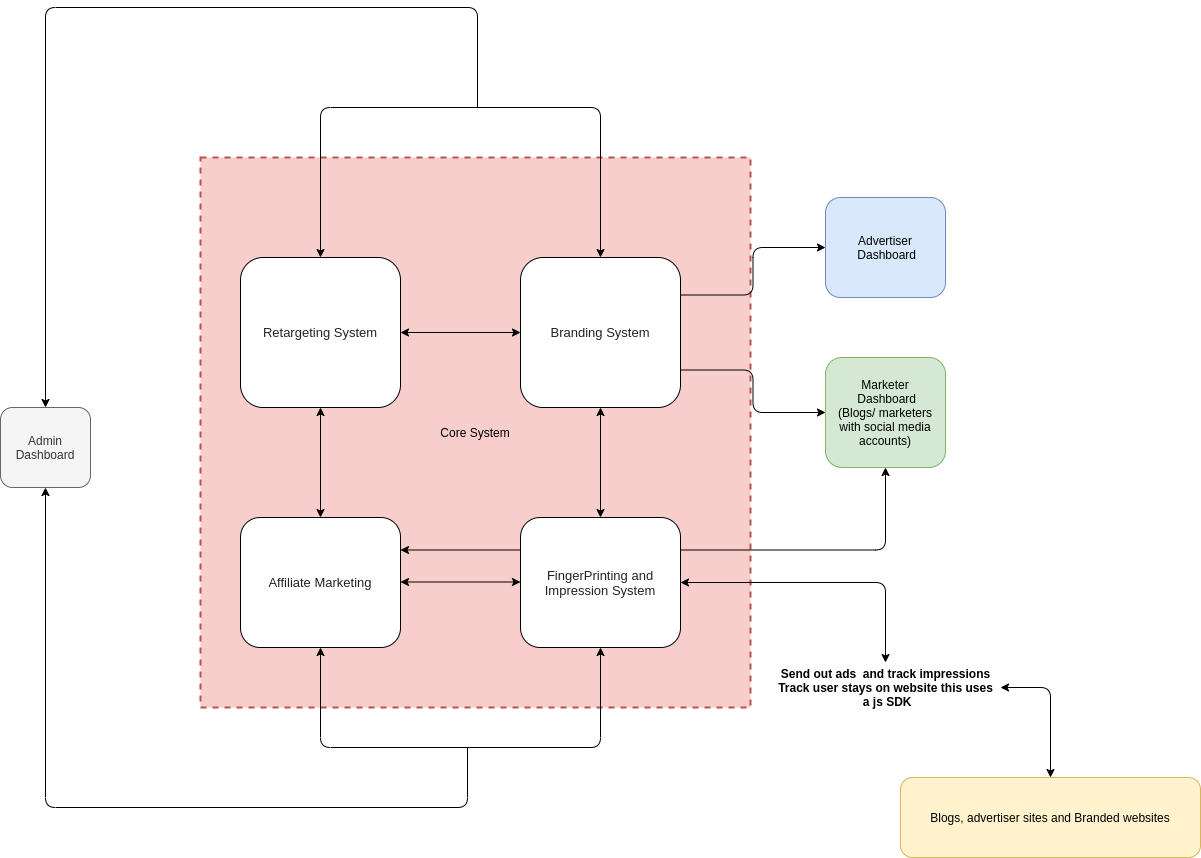

The diagram above was exported from draw.io. Its source (the exported page's mxGraphModel, read from the mxfile embedded in the PNG):
<mxGraphModel dx="2591" dy="1596" grid="1" gridSize="10" guides="1" tooltips="1" connect="1" arrows="1" fold="1" page="1" pageScale="1" pageWidth="1169" pageHeight="827" math="0" shadow="0">
  <root>
    <mxCell id="WIyWlLk6GJQsqaUBKTNV-0" />
    <mxCell id="WIyWlLk6GJQsqaUBKTNV-1" parent="WIyWlLk6GJQsqaUBKTNV-0" />
    <mxCell id="afGzrFN_rRlltdxm77eH-33" value="Core System" style="whiteSpace=wrap;html=1;aspect=fixed;fillColor=#f8cecc;strokeColor=#b85450;dashed=1;strokeWidth=2;" vertex="1" parent="WIyWlLk6GJQsqaUBKTNV-1">
      <mxGeometry x="120" y="30" width="550" height="550" as="geometry" />
    </mxCell>
    <mxCell id="afGzrFN_rRlltdxm77eH-32" value="" style="endArrow=classic;startArrow=classic;html=1;entryX=0.5;entryY=1;entryDx=0;entryDy=0;exitX=1;exitY=0.25;exitDx=0;exitDy=0;edgeStyle=orthogonalEdgeStyle;" edge="1" parent="WIyWlLk6GJQsqaUBKTNV-1" source="kzq_hvhsUAdyWcjWOBjx-9" target="afGzrFN_rRlltdxm77eH-24">
      <mxGeometry width="50" height="50" relative="1" as="geometry">
        <mxPoint x="360" y="430" as="sourcePoint" />
        <mxPoint x="410" y="380" as="targetPoint" />
      </mxGeometry>
    </mxCell>
    <mxCell id="WIyWlLk6GJQsqaUBKTNV-3" value="&lt;span style=&quot;color: rgb(34 , 34 , 34) ; font-family: &amp;#34;arial&amp;#34; , &amp;#34;helvetica&amp;#34; , sans-serif ; font-size: small ; background-color: rgb(255 , 255 , 255)&quot;&gt;Retargeting System&lt;/span&gt;" style="rounded=1;whiteSpace=wrap;html=1;fontSize=12;glass=0;strokeWidth=1;shadow=0;" parent="WIyWlLk6GJQsqaUBKTNV-1" vertex="1">
      <mxGeometry x="160" y="130" width="160" height="150" as="geometry" />
    </mxCell>
    <mxCell id="kzq_hvhsUAdyWcjWOBjx-2" value="&lt;span style=&quot;color: rgb(34 , 34 , 34) ; font-family: &amp;#34;arial&amp;#34; , &amp;#34;helvetica&amp;#34; , sans-serif ; font-size: small ; background-color: rgb(255 , 255 , 255)&quot;&gt;FingerPrinting and Impression System&lt;/span&gt;" style="rounded=1;whiteSpace=wrap;html=1;fontSize=12;glass=0;strokeWidth=1;shadow=0;gradientColor=none;" parent="WIyWlLk6GJQsqaUBKTNV-1" vertex="1">
      <mxGeometry x="440" y="390" width="160" height="130" as="geometry" />
    </mxCell>
    <mxCell id="kzq_hvhsUAdyWcjWOBjx-3" value="&lt;span style=&quot;color: rgb(34 , 34 , 34) ; font-family: &amp;#34;arial&amp;#34; , &amp;#34;helvetica&amp;#34; , sans-serif ; font-size: small ; background-color: rgb(255 , 255 , 255)&quot;&gt;Branding System&lt;/span&gt;" style="rounded=1;whiteSpace=wrap;html=1;fontSize=12;glass=0;strokeWidth=1;shadow=0;gradientColor=none;" parent="WIyWlLk6GJQsqaUBKTNV-1" vertex="1">
      <mxGeometry x="440" y="130" width="160" height="150" as="geometry" />
    </mxCell>
    <mxCell id="kzq_hvhsUAdyWcjWOBjx-9" value="&lt;span style=&quot;color: rgb(34 , 34 , 34) ; font-family: &amp;#34;arial&amp;#34; , &amp;#34;helvetica&amp;#34; , sans-serif ; font-size: small ; background-color: rgb(255 , 255 , 255)&quot;&gt;Affiliate Marketing&lt;/span&gt;" style="rounded=1;whiteSpace=wrap;html=1;fontSize=12;glass=0;strokeWidth=1;shadow=0;" parent="WIyWlLk6GJQsqaUBKTNV-1" vertex="1">
      <mxGeometry x="160" y="390" width="160" height="130" as="geometry" />
    </mxCell>
    <mxCell id="afGzrFN_rRlltdxm77eH-0" value="Advertiser&lt;br&gt;&amp;nbsp;Dashboard" style="rounded=1;whiteSpace=wrap;html=1;fillColor=#dae8fc;strokeColor=#6c8ebf;" vertex="1" parent="WIyWlLk6GJQsqaUBKTNV-1">
      <mxGeometry x="745" y="70" width="120" height="100" as="geometry" />
    </mxCell>
    <mxCell id="afGzrFN_rRlltdxm77eH-6" value="Blogs, advertiser sites and Branded websites" style="rounded=1;whiteSpace=wrap;html=1;fillColor=#fff2cc;strokeColor=#d6b656;" vertex="1" parent="WIyWlLk6GJQsqaUBKTNV-1">
      <mxGeometry x="820" y="650" width="300" height="80" as="geometry" />
    </mxCell>
    <mxCell id="afGzrFN_rRlltdxm77eH-8" value="" style="endArrow=classic;startArrow=classic;html=1;exitX=1;exitY=0.5;exitDx=0;exitDy=0;entryX=0;entryY=0.5;entryDx=0;entryDy=0;" edge="1" parent="WIyWlLk6GJQsqaUBKTNV-1" source="WIyWlLk6GJQsqaUBKTNV-3" target="kzq_hvhsUAdyWcjWOBjx-3">
      <mxGeometry width="50" height="50" relative="1" as="geometry">
        <mxPoint x="350" y="230" as="sourcePoint" />
        <mxPoint x="400" y="180" as="targetPoint" />
      </mxGeometry>
    </mxCell>
    <mxCell id="afGzrFN_rRlltdxm77eH-9" value="" style="endArrow=classic;startArrow=classic;html=1;exitX=1;exitY=0.5;exitDx=0;exitDy=0;entryX=0;entryY=0.5;entryDx=0;entryDy=0;" edge="1" parent="WIyWlLk6GJQsqaUBKTNV-1">
      <mxGeometry width="50" height="50" relative="1" as="geometry">
        <mxPoint x="320" y="454.5" as="sourcePoint" />
        <mxPoint x="440" y="454.5" as="targetPoint" />
      </mxGeometry>
    </mxCell>
    <mxCell id="afGzrFN_rRlltdxm77eH-10" value="" style="endArrow=classic;startArrow=classic;html=1;exitX=0.5;exitY=1;exitDx=0;exitDy=0;" edge="1" parent="WIyWlLk6GJQsqaUBKTNV-1" source="WIyWlLk6GJQsqaUBKTNV-3" target="kzq_hvhsUAdyWcjWOBjx-9">
      <mxGeometry width="50" height="50" relative="1" as="geometry">
        <mxPoint x="340" y="225" as="sourcePoint" />
        <mxPoint x="460" y="225" as="targetPoint" />
      </mxGeometry>
    </mxCell>
    <mxCell id="afGzrFN_rRlltdxm77eH-11" value="" style="endArrow=classic;startArrow=classic;html=1;exitX=0.5;exitY=0;exitDx=0;exitDy=0;entryX=0.5;entryY=1;entryDx=0;entryDy=0;" edge="1" parent="WIyWlLk6GJQsqaUBKTNV-1" source="kzq_hvhsUAdyWcjWOBjx-2" target="kzq_hvhsUAdyWcjWOBjx-3">
      <mxGeometry width="50" height="50" relative="1" as="geometry">
        <mxPoint x="350" y="235" as="sourcePoint" />
        <mxPoint x="470" y="235" as="targetPoint" />
      </mxGeometry>
    </mxCell>
    <mxCell id="afGzrFN_rRlltdxm77eH-12" value="" style="endArrow=classic;startArrow=classic;html=1;exitX=1;exitY=0.5;exitDx=0;exitDy=0;edgeStyle=orthogonalEdgeStyle;" edge="1" parent="WIyWlLk6GJQsqaUBKTNV-1" source="afGzrFN_rRlltdxm77eH-13" target="afGzrFN_rRlltdxm77eH-6">
      <mxGeometry width="50" height="50" relative="1" as="geometry">
        <mxPoint x="620" y="480" as="sourcePoint" />
        <mxPoint x="670" y="430" as="targetPoint" />
      </mxGeometry>
    </mxCell>
    <mxCell id="afGzrFN_rRlltdxm77eH-13" value="&lt;b&gt;Send out ads&amp;nbsp; and track impressions&lt;br&gt;Track user stays on website this uses&lt;br&gt;&amp;nbsp;a js SDK&lt;/b&gt;" style="text;html=1;align=center;verticalAlign=middle;resizable=0;points=[];autosize=1;" vertex="1" parent="WIyWlLk6GJQsqaUBKTNV-1">
      <mxGeometry x="690" y="535" width="230" height="50" as="geometry" />
    </mxCell>
    <mxCell id="afGzrFN_rRlltdxm77eH-17" value="" style="endArrow=classic;startArrow=classic;html=1;exitX=1;exitY=0.5;exitDx=0;exitDy=0;edgeStyle=orthogonalEdgeStyle;" edge="1" parent="WIyWlLk6GJQsqaUBKTNV-1" source="kzq_hvhsUAdyWcjWOBjx-2" target="afGzrFN_rRlltdxm77eH-13">
      <mxGeometry width="50" height="50" relative="1" as="geometry">
        <mxPoint x="600" y="455" as="sourcePoint" />
        <mxPoint x="930" y="550" as="targetPoint" />
      </mxGeometry>
    </mxCell>
    <mxCell id="afGzrFN_rRlltdxm77eH-18" value="" style="endArrow=classic;startArrow=classic;html=1;entryX=0.5;entryY=1;entryDx=0;entryDy=0;exitX=0.5;exitY=1;exitDx=0;exitDy=0;edgeStyle=orthogonalEdgeStyle;" edge="1" parent="WIyWlLk6GJQsqaUBKTNV-1" source="kzq_hvhsUAdyWcjWOBjx-2" target="kzq_hvhsUAdyWcjWOBjx-9">
      <mxGeometry width="50" height="50" relative="1" as="geometry">
        <mxPoint x="230" y="570" as="sourcePoint" />
        <mxPoint x="280" y="520" as="targetPoint" />
        <Array as="points">
          <mxPoint x="520" y="620" />
          <mxPoint x="240" y="620" />
        </Array>
      </mxGeometry>
    </mxCell>
    <mxCell id="afGzrFN_rRlltdxm77eH-19" value="" style="endArrow=classic;html=1;entryX=0.5;entryY=1;entryDx=0;entryDy=0;edgeStyle=orthogonalEdgeStyle;" edge="1" parent="WIyWlLk6GJQsqaUBKTNV-1" target="afGzrFN_rRlltdxm77eH-22">
      <mxGeometry width="50" height="50" relative="1" as="geometry">
        <mxPoint x="387" y="620" as="sourcePoint" />
        <mxPoint x="387" y="666" as="targetPoint" />
        <Array as="points">
          <mxPoint x="387" y="680" />
          <mxPoint x="-35" y="680" />
        </Array>
      </mxGeometry>
    </mxCell>
    <mxCell id="afGzrFN_rRlltdxm77eH-22" value="Admin Dashboard" style="rounded=1;whiteSpace=wrap;html=1;fillColor=#f5f5f5;strokeColor=#666666;fontColor=#333333;" vertex="1" parent="WIyWlLk6GJQsqaUBKTNV-1">
      <mxGeometry x="-80" y="280" width="90" height="80" as="geometry" />
    </mxCell>
    <mxCell id="afGzrFN_rRlltdxm77eH-24" value="Marketer&lt;br&gt;&amp;nbsp;Dashboard&lt;br&gt;(Blogs/ marketers with social media accounts)" style="rounded=1;whiteSpace=wrap;html=1;fillColor=#d5e8d4;strokeColor=#82b366;" vertex="1" parent="WIyWlLk6GJQsqaUBKTNV-1">
      <mxGeometry x="745" y="230" width="120" height="110" as="geometry" />
    </mxCell>
    <mxCell id="afGzrFN_rRlltdxm77eH-27" value="" style="endArrow=classic;startArrow=classic;html=1;entryX=0.5;entryY=0;entryDx=0;entryDy=0;exitX=0.5;exitY=0;exitDx=0;exitDy=0;edgeStyle=orthogonalEdgeStyle;" edge="1" parent="WIyWlLk6GJQsqaUBKTNV-1" source="kzq_hvhsUAdyWcjWOBjx-3" target="WIyWlLk6GJQsqaUBKTNV-3">
      <mxGeometry width="50" height="50" relative="1" as="geometry">
        <mxPoint x="530" y="530" as="sourcePoint" />
        <mxPoint x="250" y="530" as="targetPoint" />
        <Array as="points">
          <mxPoint x="520" y="-20" />
          <mxPoint x="240" y="-20" />
        </Array>
      </mxGeometry>
    </mxCell>
    <mxCell id="afGzrFN_rRlltdxm77eH-28" value="" style="endArrow=classic;html=1;entryX=0.5;entryY=0;entryDx=0;entryDy=0;edgeStyle=orthogonalEdgeStyle;" edge="1" parent="WIyWlLk6GJQsqaUBKTNV-1" target="afGzrFN_rRlltdxm77eH-22">
      <mxGeometry width="50" height="50" relative="1" as="geometry">
        <mxPoint x="397" y="-20" as="sourcePoint" />
        <mxPoint x="-25" y="370" as="targetPoint" />
        <Array as="points">
          <mxPoint x="397" y="-120" />
          <mxPoint x="-35" y="-120" />
        </Array>
      </mxGeometry>
    </mxCell>
    <mxCell id="afGzrFN_rRlltdxm77eH-29" value="" style="endArrow=classic;html=1;exitX=1;exitY=0.25;exitDx=0;exitDy=0;entryX=0;entryY=0.5;entryDx=0;entryDy=0;edgeStyle=orthogonalEdgeStyle;" edge="1" parent="WIyWlLk6GJQsqaUBKTNV-1" source="kzq_hvhsUAdyWcjWOBjx-3" target="afGzrFN_rRlltdxm77eH-0">
      <mxGeometry width="50" height="50" relative="1" as="geometry">
        <mxPoint x="610" y="210" as="sourcePoint" />
        <mxPoint x="660" y="160" as="targetPoint" />
      </mxGeometry>
    </mxCell>
    <mxCell id="afGzrFN_rRlltdxm77eH-30" value="" style="endArrow=classic;html=1;exitX=1;exitY=0.75;exitDx=0;exitDy=0;entryX=0;entryY=0.5;entryDx=0;entryDy=0;edgeStyle=orthogonalEdgeStyle;" edge="1" parent="WIyWlLk6GJQsqaUBKTNV-1" source="kzq_hvhsUAdyWcjWOBjx-3" target="afGzrFN_rRlltdxm77eH-24">
      <mxGeometry width="50" height="50" relative="1" as="geometry">
        <mxPoint x="610" y="177.5" as="sourcePoint" />
        <mxPoint x="690" y="80" as="targetPoint" />
      </mxGeometry>
    </mxCell>
  </root>
</mxGraphModel>